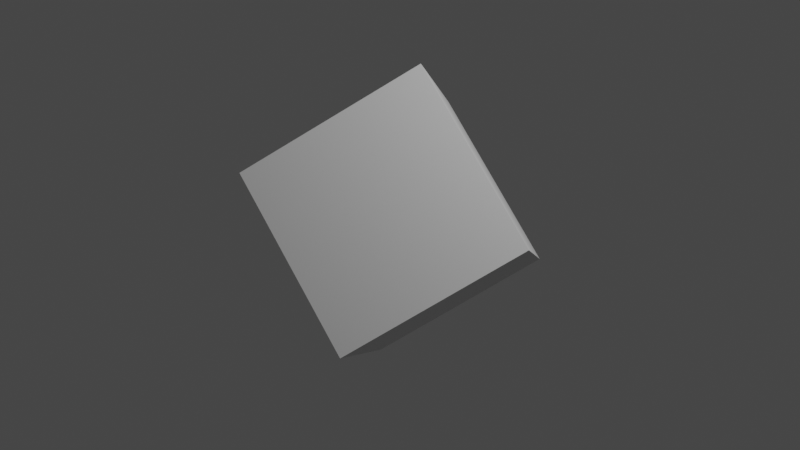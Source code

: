 # Source: Part2_Objects_and_transforms.blend  (saved by Blender 3.6.13; exported with 4.5.12 LTS)
import bpy
from mathutils import Matrix  # noqa: F401  (used for matrix-valued properties, if any)

bpy.ops.wm.read_factory_settings(use_empty=True)
scene = bpy.context.scene
scene.name = 'Scene'

# ---- collections
col_collection = bpy.data.collections.new('Collection'); scene.collection.children.link(col_collection)

# ---- materials (node trees are filled in below, after node groups)
mat_material = bpy.data.materials.new('Material')
mat_material.alpha_threshold = 0.0
mat_material.use_transparent_shadow = False
mat_material.roughness = 0.5
mat_material.line_color = (0.0, 0.0, 0.0, 1.0)

# ---- material node trees
mat_material.use_nodes = True; mat_material.node_tree.nodes.clear()
_N = mat_material.node_tree.nodes; _L = mat_material.node_tree.links
n0 = _N.new('ShaderNodeOutputMaterial'); n0.name = 'Material Output'; n0.location = (300, 300)
n1 = _N.new('ShaderNodeBsdfPrincipled'); n1.name = 'Principled BSDF'; n1.location = (10, 300)
n1.distribution = 'GGX'
n1.subsurface_method = 'RANDOM_WALK_SKIN'
n1.inputs[3].default_value = 1.45
n1.inputs[27].default_value = (0.0, 0.0, 0.0, 1.0)
n1.inputs[28].default_value = 1.0
_L.new(n1.outputs[0], n0.inputs[0])
n0.is_active_output = True

# ---- world
world_world = bpy.data.worlds.new('World'); scene.world = world_world
world_world.use_nodes = True; world_world.node_tree.nodes.clear()
_N = world_world.node_tree.nodes; _L = world_world.node_tree.links
n0 = _N.new('ShaderNodeOutputWorld'); n0.name = 'World Output'; n0.location = (300, 300)
n1 = _N.new('ShaderNodeBackground'); n1.name = 'Background'; n1.location = (10, 300)
n1.inputs[0].default_value = (0.05088, 0.05088, 0.05088, 1.0)
_L.new(n1.outputs[0], n0.inputs[0])
n0.is_active_output = True
world_world.color = (0.05088, 0.05088, 0.05088)
world_world.use_sun_shadow = False
world_world.sun_shadow_jitter_overblur = 0.0

# ---- cameras
cam_camera = bpy.data.cameras.new('Camera')
cam_camera.clip_end = 100.0
cam_camera.ortho_scale = 7.314

# ---- lights
light_light = bpy.data.lights.new('Light', 'POINT')
light_light.transmission_factor = 0.0
light_light.energy = 1000.0
light_light.shadow_soft_size = 0.1
light_light.shadow_maximum_resolution = 0.006
light_light.use_absolute_resolution = True

# ---- meshes
me_cube = bpy.data.meshes.new('Cube')
me_cube.from_pydata([(1.0, 1.0, 1.0), (1.0, 1.0, -1.0), (1.0, -1.0, 1.0), (1.0, -1.0, -1.0), (-1.0, 1.0, 1.0), (-1.0, 1.0, -1.0), (-1.0, -1.0, 1.0), (-1.0, -1.0, -1.0)], [], [(0, 4, 6, 2), (3, 2, 6, 7), (7, 6, 4, 5), (5, 1, 3, 7), (1, 0, 2, 3), (5, 4, 0, 1)])
_uv = me_cube.uv_layers.new(name='UVMap')
_uv.uv.foreach_set('vector', [0.625, 0.5, 0.875, 0.5, 0.875, 0.75, 0.625, 0.75, 0.375, 0.75, 0.625, 0.75, 0.625, 1.0, 0.375, 1.0, 0.375, 0.0, 0.625, 0.0, 0.625, 0.25, 0.375, 0.25, 0.125, 0.5, 0.375, 0.5, 0.375, 0.75, 0.125, 0.75, 0.375, 0.5, 0.625, 0.5, 0.625, 0.75, 0.375, 0.75, 0.375, 0.25, 0.625, 0.25, 0.625, 0.5, 0.375, 0.5])
me_cube.materials.append(mat_material)
me_cube.use_mirror_vertex_groups = False
me_cube.update()

# ---- objects
ob_cube = bpy.data.objects.new('Cube', me_cube)
ob_light = bpy.data.objects.new('Light', light_light)
ob_camera = bpy.data.objects.new('Camera', cam_camera)

# ---- transforms, parenting, visibility, modifiers, constraints
ob_cube.location = (0.0, 0.0, 0.0)
ob_cube.rotation_euler = (0.7854, 0.7854, 0.0)
ob_cube.lock_rotations_4d = False
ob_cube.empty_display_type = 'ARROWS'
ob_cube.lineart.crease_threshold = 0.0
ob_light.location = (4.076, 1.005, 5.904)
ob_light.rotation_euler = (0.6503, 0.05522, 1.866)
ob_light.lock_rotations_4d = False
ob_light.empty_display_type = 'ARROWS'
ob_light.color = (0.0, 0.0, 0.0, 0.0)
ob_light.lineart.crease_threshold = 0.0
ob_camera.location = (7.359, -6.926, 4.958)
ob_camera.rotation_euler = (1.109, 0.0, 0.8149)
ob_camera.lock_rotations_4d = False
ob_camera.empty_display_type = 'ARROWS'
ob_camera.color = (0.0, 0.0, 0.0, 0.0)
ob_camera.display_type = 'WIRE'
ob_camera.lineart.crease_threshold = 0.0

# ---- collection membership
col_collection.objects.link(ob_cube)
col_collection.objects.link(ob_light)
col_collection.objects.link(ob_camera)

# ---- scene / render settings (as saved in the file)
scene.camera = ob_camera
scene.frame_start = 1; scene.frame_end = 250; scene.frame_set(1)
scene.render.engine = 'BLENDER_EEVEE_NEXT'
scene.cycles.sampling_pattern = 'TABULATED_SOBOL'
scene.view_settings.view_transform = 'Filmic'
bpy.context.view_layer.update()
